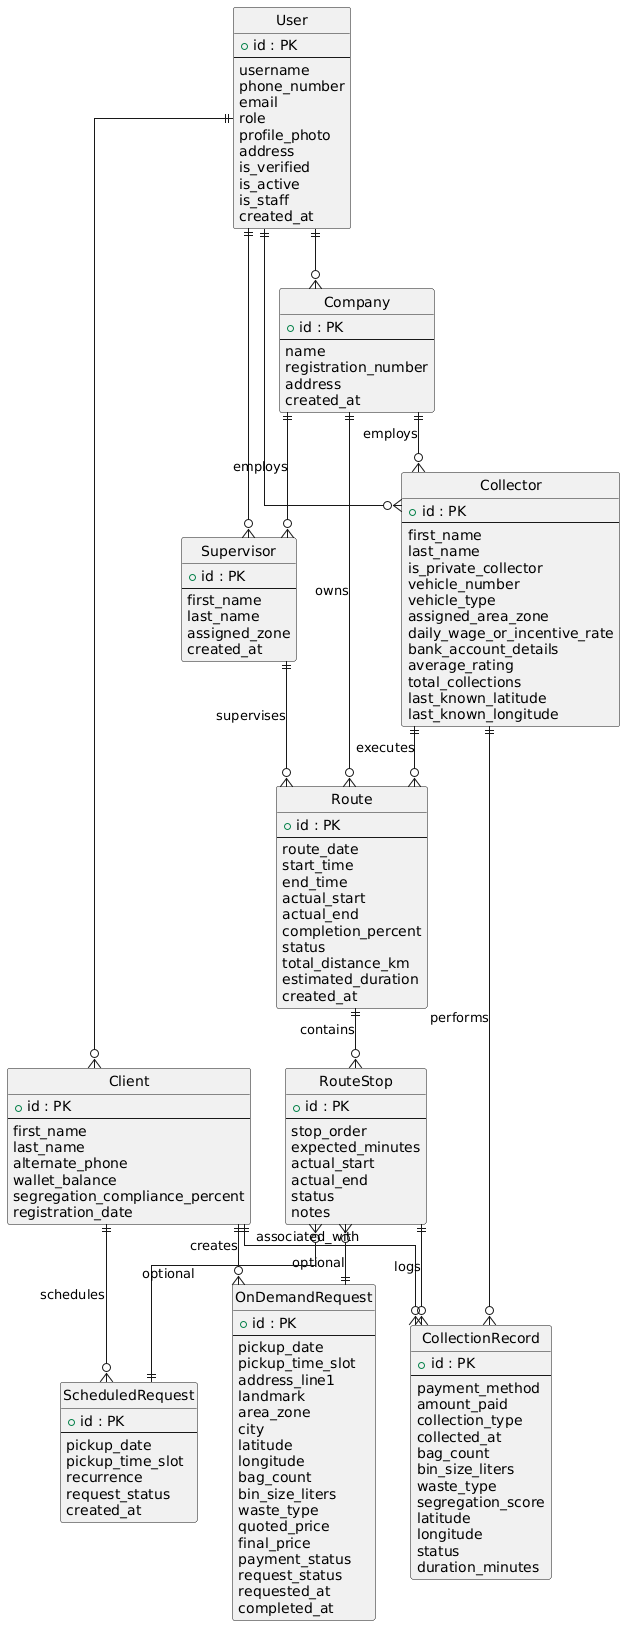

The diagram above was rendered by PlantUML. Its source (embedded in the PNG):
@startuml
hide circle
skinparam linetype ortho

' ===========================
' ENTITIES
' ===========================

entity User {
  +id : PK
  --
  username
  phone_number
  email
  role
  profile_photo
  address
  is_verified
  is_active
  is_staff
  created_at
}

entity Client {
  +id : PK
  --
  first_name
  last_name
  alternate_phone
  wallet_balance
  segregation_compliance_percent
  registration_date
}

entity Collector {
  +id : PK
  --
  first_name
  last_name
  is_private_collector
  vehicle_number
  vehicle_type
  assigned_area_zone
  daily_wage_or_incentive_rate
  bank_account_details
  average_rating
  total_collections
  last_known_latitude
  last_known_longitude
}

entity Company {
  +id : PK
  --
  name
  registration_number
  address
  created_at
}

entity Supervisor {
  +id : PK
  --
  first_name
  last_name
  assigned_zone
  created_at
}

entity OnDemandRequest {
  +id : PK
  --
  pickup_date
  pickup_time_slot
  address_line1
  landmark
  area_zone
  city
  latitude
  longitude
  bag_count
  bin_size_liters
  waste_type
  quoted_price
  final_price
  payment_status
  request_status
  requested_at
  completed_at
}

entity ScheduledRequest {
  +id : PK
  --
  pickup_date
  pickup_time_slot
  recurrence
  request_status
  created_at
}

entity Route {
  +id : PK
  --
  route_date
  start_time
  end_time
  actual_start
  actual_end
  completion_percent
  status
  total_distance_km
  estimated_duration
  created_at
}

entity RouteStop {
  +id : PK
  --
  stop_order
  expected_minutes
  actual_start
  actual_end
  status
  notes
}

entity CollectionRecord {
  +id : PK
  --
  payment_method
  amount_paid
  collection_type
  collected_at
  bag_count
  bin_size_liters
  waste_type
  segregation_score
  latitude
  longitude
  status
  duration_minutes
}

' ===========================
' INHERITANCE (IS-A)
' ===========================

User ||--o{ Client
User ||--o{ Collector
User ||--o{ Supervisor
User ||--o{ Company

' ===========================
' RELATIONSHIPS
' ===========================

Company ||--o{ Supervisor : employs
Company ||--o{ Collector : employs
Company ||--o{ Route : owns

Supervisor ||--o{ Route : supervises
Collector ||--o{ Route : executes

Client ||--o{ OnDemandRequest : creates
Client ||--o{ ScheduledRequest : schedules

Route ||--o{ RouteStop : contains

RouteStop }o--|| OnDemandRequest : optional
RouteStop }o--|| ScheduledRequest : optional

Collector ||--o{ CollectionRecord : performs
Client ||--o{ CollectionRecord : associated_with
RouteStop ||--o{ CollectionRecord : logs
@enduml